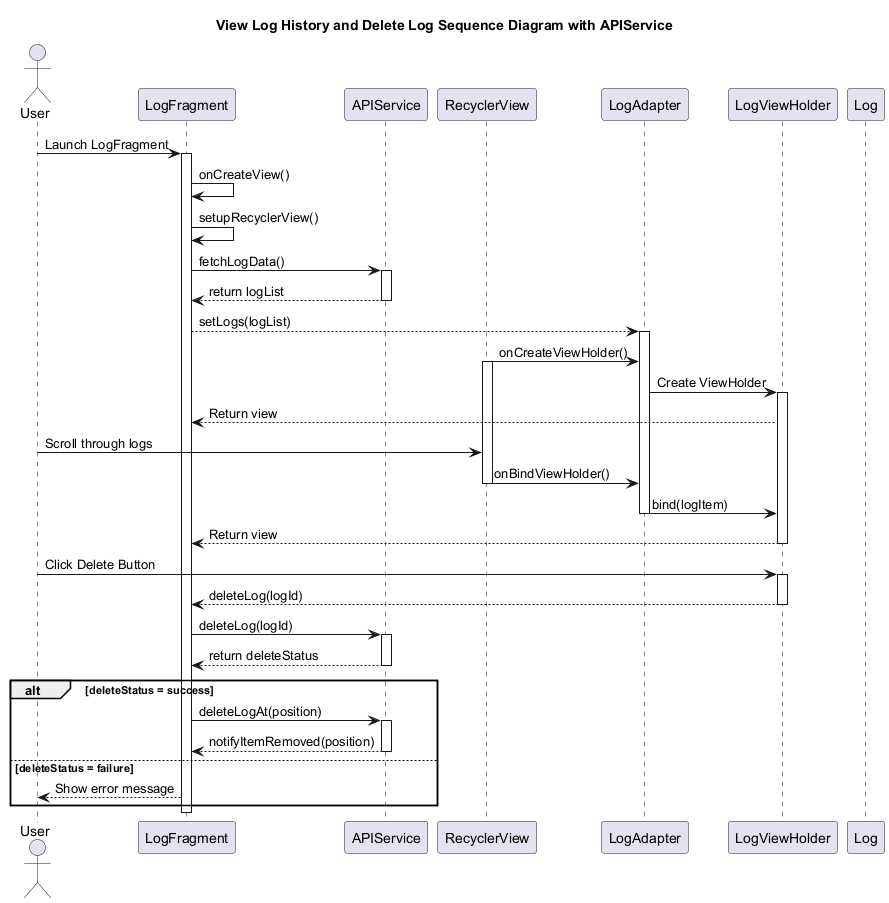

The diagram above was rendered by PlantUML. Its source (embedded in the PNG):
@startuml ViewLogHistorySequenceDiagram

title View Log History and Delete Log Sequence Diagram with APIService

actor User
participant LogFragment
participant APIService
participant RecyclerView
participant LogAdapter
participant LogViewHolder
participant Log

User -> LogFragment : Launch LogFragment
activate LogFragment
LogFragment -> LogFragment : onCreateView()
LogFragment -> LogFragment : setupRecyclerView()
LogFragment -> APIService : fetchLogData()
activate APIService
APIService --> LogFragment : return logList
deactivate APIService

LogFragment --> LogAdapter : setLogs(logList)
activate LogAdapter

RecyclerView -> LogAdapter : onCreateViewHolder()
activate RecyclerView
LogAdapter -> LogViewHolder : Create ViewHolder
activate LogViewHolder
LogViewHolder --> LogFragment : Return view

User -> RecyclerView : Scroll through logs
RecyclerView -> LogAdapter : onBindViewHolder()
deactivate RecyclerView
LogAdapter -> LogViewHolder : bind(logItem)
deactivate LogAdapter
LogViewHolder --> LogFragment : Return view
deactivate LogViewHolder


User -> LogViewHolder : Click Delete Button
activate LogViewHolder
LogViewHolder --> LogFragment : deleteLog(logId)
deactivate LogViewHolder
'activate LogFragment
LogFragment -> APIService : deleteLog(logId)
activate APIService
APIService --> LogFragment : return deleteStatus
deactivate APIService

alt deleteStatus = success
    LogFragment -> APIService : deleteLogAt(position)
    activate APIService
    APIService --> LogFragment : notifyItemRemoved(position)
    deactivate APIService
else deleteStatus = failure
    LogFragment --> User : Show error message
end

deactivate LogFragment

deactivate LogFragment

@enduml